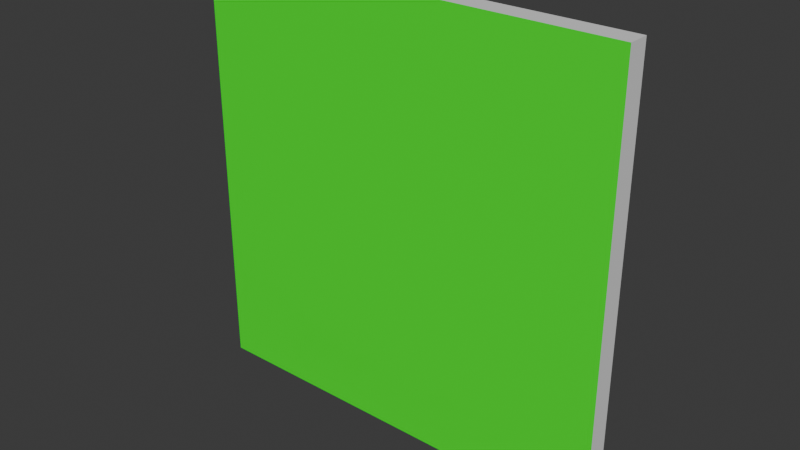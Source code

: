 # Source: painting.blend  (saved by Blender 4.1.24; exported with 4.5.12 LTS)
import bpy
from mathutils import Matrix  # noqa: F401  (used for matrix-valued properties, if any)

bpy.ops.wm.read_factory_settings(use_empty=True)
scene = bpy.context.scene
scene.name = 'Scene'

# ---- collections
col_collection = bpy.data.collections.new('Collection'); scene.collection.children.link(col_collection)

# ---- materials (node trees are filled in below, after node groups)
mat_sides = bpy.data.materials.new('Sides')
mat_sides.alpha_threshold = 0.0
mat_sides.use_transparent_shadow = False
mat_sides.roughness = 0.5
mat_sides.line_color = (0.0, 0.0, 0.0, 1.0)
mat_paintingsurface = bpy.data.materials.new('PaintingSurface')
mat_paintingsurface.use_transparent_shadow = False

# ---- material node trees
mat_sides.use_nodes = True; mat_sides.node_tree.nodes.clear()
_N = mat_sides.node_tree.nodes; _L = mat_sides.node_tree.links
n0 = _N.new('ShaderNodeOutputMaterial'); n0.name = 'Material Output'; n0.location = (300, 300)
n1 = _N.new('ShaderNodeBsdfPrincipled'); n1.name = 'Principled BSDF'; n1.location = (10, 300)
n1.inputs[3].default_value = 1.45
_L.new(n1.outputs[0], n0.inputs[0])
n0.is_active_output = True
mat_paintingsurface.use_nodes = True; mat_paintingsurface.node_tree.nodes.clear()
_N = mat_paintingsurface.node_tree.nodes; _L = mat_paintingsurface.node_tree.links
n0 = _N.new('ShaderNodeBsdfPrincipled'); n0.name = 'Principled BSDF'; n0.location = (10, 300)
n0.inputs[0].default_value = (0.0, 1.0, 0.0, 1.0)
n1 = _N.new('ShaderNodeOutputMaterial'); n1.name = 'Material Output'; n1.location = (300, 300)
_L.new(n0.outputs[0], n1.inputs[0])
n1.is_active_output = True

# ---- world
world_world = bpy.data.worlds.new('World'); scene.world = world_world
world_world.use_nodes = True; world_world.node_tree.nodes.clear()
_N = world_world.node_tree.nodes; _L = world_world.node_tree.links
n0 = _N.new('ShaderNodeOutputWorld'); n0.name = 'World Output'; n0.location = (300, 300)
n1 = _N.new('ShaderNodeBackground'); n1.name = 'Background'; n1.location = (10, 300)
n1.inputs[0].default_value = (0.05088, 0.05088, 0.05088, 1.0)
_L.new(n1.outputs[0], n0.inputs[0])
n0.is_active_output = True
world_world.color = (0.05088, 0.05088, 0.05088)
world_world.use_sun_shadow = False
world_world.sun_shadow_jitter_overblur = 0.0

# ---- meshes
me_cube = bpy.data.meshes.new('Cube')
me_cube.from_pydata([(-0.5, -0.05, 0.5), (-0.5, -0.05, -0.5), (-0.5, -1.629e-07, 0.5), (-0.5, -1.629e-07, -0.5), (0.5, -0.05, 0.5), (0.5, -0.05, -0.5), (0.5, 1.629e-07, 0.5), (0.5, 1.629e-07, -0.5)], [], [(0, 4, 6, 2), (3, 2, 6, 7), (7, 6, 4, 5), (5, 1, 3, 7), (1, 0, 2, 3), (5, 4, 0, 1)])
me_cube.polygons.foreach_set('material_index', [0, 0, 0, 0, 0, 1])
_uv = me_cube.uv_layers.new(name='UVMap')
_uv.uv.foreach_set('vector', [0.625, 0.5, 0.875, 0.5, 0.875, 0.75, 0.625, 0.75, 0.375, 0.75, 0.625, 0.75, 0.625, 1.0, 0.375, 1.0, 0.375, 0.0, 0.625, 0.0, 0.625, 0.25, 0.375, 0.25, 0.125, 0.5, 0.375, 0.5, 0.375, 0.75, 0.125, 0.75, 0.375, 0.5, 0.625, 0.5, 0.625, 0.75, 0.375, 0.75, 0.375, 0.25, 0.625, 0.25, 0.625, 0.5, 0.375, 0.5])
me_cube.materials.append(mat_sides)
me_cube.materials.append(mat_paintingsurface)
me_cube.use_mirror_vertex_groups = False
me_cube.update()

# ---- objects
ob_painting_convcol = bpy.data.objects.new('Painting-convcol', me_cube)

# ---- transforms, parenting, visibility, modifiers, constraints
ob_painting_convcol.location = (0.0, 0.0, 0.0)
ob_painting_convcol.lock_rotations_4d = False
ob_painting_convcol.empty_display_type = 'ARROWS'
ob_painting_convcol.lineart.crease_threshold = 0.0

# ---- collection membership
col_collection.objects.link(ob_painting_convcol)

# ---- scene / render settings (as saved in the file)
scene.frame_start = 1; scene.frame_end = 250; scene.frame_set(1)
scene.render.engine = 'BLENDER_EEVEE_NEXT'
scene.cycles.sampling_pattern = 'TABULATED_SOBOL'
scene.eevee.ray_tracing_options.trace_max_roughness = 0.0
bpy.context.view_layer.update()

# ---- added for rendering (the .blend has no active camera and no usable light): camera, sun
cam_auto = bpy.data.cameras.new('AutoCamera')
cam_auto.lens = 50.0
cam_auto.sensor_width = 36.0
cam_auto.clip_end = 1000.0
ob_auto_camera = bpy.data.objects.new('AutoCamera', cam_auto)
scene.collection.objects.link(ob_auto_camera)
ob_auto_camera.location = (1.30928, -1.59614, 1.04743)
ob_auto_camera.rotation_euler = (1.09748, -7.21219e-08, 0.694738)
scene.camera = ob_auto_camera
light_auto_sun = bpy.data.lights.new('AutoSun', 'SUN')
light_auto_sun.energy = 3.0
light_auto_sun.angle = 0.0523599
ob_auto_sun = bpy.data.objects.new('AutoSun', light_auto_sun)
scene.collection.objects.link(ob_auto_sun)
ob_auto_sun.rotation_euler = (0.872665, 0.174533, 0.523599)
bpy.context.view_layer.update()
